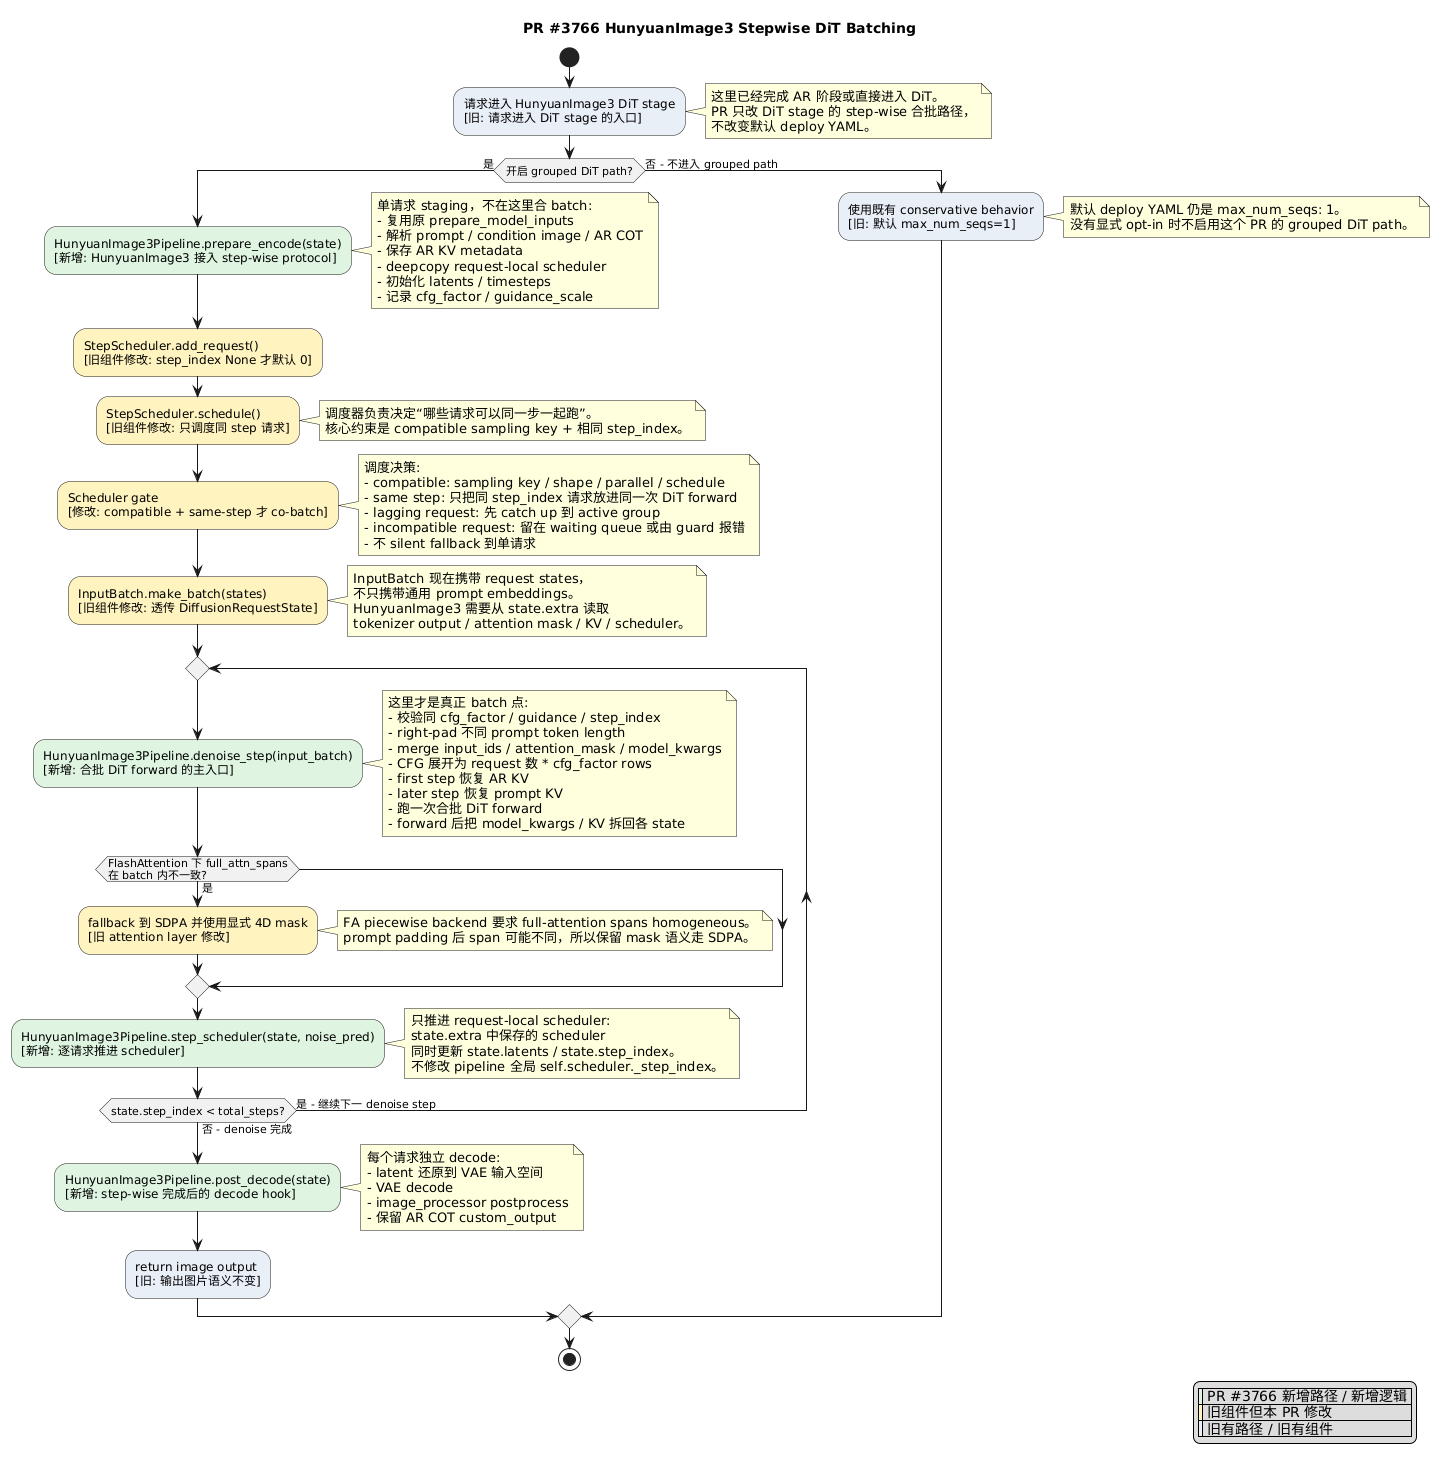

The diagram above was rendered by PlantUML. Its source (embedded in the PNG):
@startuml
title PR #3766 HunyuanImage3 Stepwise DiT Batching

legend right
  |<#DFF5E1>| PR #3766 新增路径 / 新增逻辑 |
  |<#FFF3BF>| 旧组件但本 PR 修改 |
  |<#E8EEF7>| 旧有路径 / 旧有组件 |
endlegend

start

#E8EEF7:请求进入 HunyuanImage3 DiT stage\n[旧: 请求进入 DiT stage 的入口];
note right
  这里已经完成 AR 阶段或直接进入 DiT。
  PR 只改 DiT stage 的 step-wise 合批路径，
  不改变默认 deploy YAML。
end note

if (开启 grouped DiT path?) then (是)
  #DFF5E1:HunyuanImage3Pipeline.prepare_encode(state)\n[新增: HunyuanImage3 接入 step-wise protocol];
  note right
    单请求 staging，不在这里合 batch:
    - 复用原 prepare_model_inputs
    - 解析 prompt / condition image / AR COT
    - 保存 AR KV metadata
    - deepcopy request-local scheduler
    - 初始化 latents / timesteps
    - 记录 cfg_factor / guidance_scale
  end note

  #FFF3BF:StepScheduler.add_request()\n[旧组件修改: step_index None 才默认 0];
  #FFF3BF:StepScheduler.schedule()\n[旧组件修改: 只调度同 step 请求];
  note right
    调度器负责决定“哪些请求可以同一步一起跑”。
    核心约束是 compatible sampling key + 相同 step_index。
  end note

  #FFF3BF:Scheduler gate\n[修改: compatible + same-step 才 co-batch];
  note right
    调度决策:
    - compatible: sampling key / shape / parallel / schedule
    - same step: 只把同 step_index 请求放进同一次 DiT forward
    - lagging request: 先 catch up 到 active group
    - incompatible request: 留在 waiting queue 或由 guard 报错
    - 不 silent fallback 到单请求
  end note

  #FFF3BF:InputBatch.make_batch(states)\n[旧组件修改: 透传 DiffusionRequestState];
  note right
    InputBatch 现在携带 request states，
    不只携带通用 prompt embeddings。
    HunyuanImage3 需要从 state.extra 读取
    tokenizer output / attention mask / KV / scheduler。
  end note

  repeat
    #DFF5E1:HunyuanImage3Pipeline.denoise_step(input_batch)\n[新增: 合批 DiT forward 的主入口];
    note right
      这里才是真正 batch 点:
      - 校验同 cfg_factor / guidance / step_index
      - right-pad 不同 prompt token length
      - merge input_ids / attention_mask / model_kwargs
      - CFG 展开为 request 数 * cfg_factor rows
      - first step 恢复 AR KV
      - later step 恢复 prompt KV
      - 跑一次合批 DiT forward
      - forward 后把 model_kwargs / KV 拆回各 state
    end note

    if (FlashAttention 下 full_attn_spans\n在 batch 内不一致?) then (是)
      #FFF3BF:fallback 到 SDPA 并使用显式 4D mask\n[旧 attention layer 修改];
      note right
        FA piecewise backend 要求 full-attention spans homogeneous。
        prompt padding 后 span 可能不同，所以保留 mask 语义走 SDPA。
      end note
    endif

    #DFF5E1:HunyuanImage3Pipeline.step_scheduler(state, noise_pred)\n[新增: 逐请求推进 scheduler];
    note right
      只推进 request-local scheduler:
      state.extra 中保存的 scheduler
      同时更新 state.latents / state.step_index。
      不修改 pipeline 全局 self.scheduler._step_index。
    end note
  repeat while (state.step_index < total_steps?) is (是 - 继续下一 denoise step) not (否 - denoise 完成)

  #DFF5E1:HunyuanImage3Pipeline.post_decode(state)\n[新增: step-wise 完成后的 decode hook];
  note right
    每个请求独立 decode:
    - latent 还原到 VAE 输入空间
    - VAE decode
    - image_processor postprocess
    - 保留 AR COT custom_output
  end note
  #E8EEF7:return image output\n[旧: 输出图片语义不变];
else (否 - 不进入 grouped path)
  #E8EEF7:使用既有 conservative behavior\n[旧: 默认 max_num_seqs=1];
  note right
    默认 deploy YAML 仍是 max_num_seqs: 1。
    没有显式 opt-in 时不启用这个 PR 的 grouped DiT path。
  end note
endif

stop
@enduml